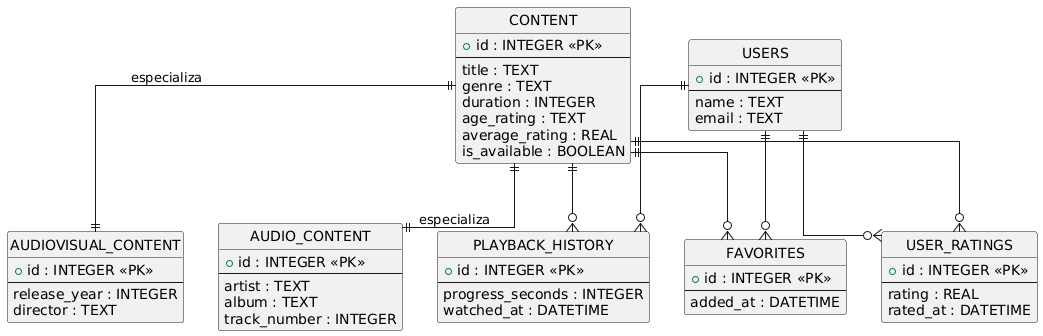

The diagram above was rendered by PlantUML. Its source (embedded in the PNG):
@startuml
hide circle
skinparam linetype ortho
skinparam entity {
  BorderColor Black
  BackgroundColor White
}

entity "CONTENT" as content {
  + id : INTEGER <<PK>>
  --
  title : TEXT
  genre : TEXT
  duration : INTEGER
  age_rating : TEXT
  average_rating : REAL
  is_available : BOOLEAN
}

entity "AUDIO_CONTENT" as audio {
  + id : INTEGER <<PK>>
  --
  artist : TEXT
  album : TEXT
  track_number : INTEGER
}

entity "AUDIOVISUAL_CONTENT" as audiovisual {
  + id : INTEGER <<PK>>
  --
  release_year : INTEGER
  director : TEXT
}

entity "USERS" as users {
  + id : INTEGER <<PK>>
  --
  name : TEXT
  email : TEXT
}

entity "PLAYBACK_HISTORY" as playback {
  + id : INTEGER <<PK>>
  --
  progress_seconds : INTEGER
  watched_at : DATETIME
}

entity "FAVORITES" as favorites {
  + id : INTEGER <<PK>>
  --
  added_at : DATETIME
}

entity "USER_RATINGS" as ratings {
  + id : INTEGER <<PK>>
  --
  rating : REAL
  rated_at : DATETIME
}

' Relaciones explícitas (sin herencia gráfica)
content ||--o{ playback
users   ||--o{ playback

content ||--o{ favorites
users   ||--o{ favorites

content ||--o{ ratings
users   ||--o{ ratings

' Especialización representada como relación conceptual
content ||--|| audio : "especializa"
content ||--|| audiovisual : "especializa"
@enduml